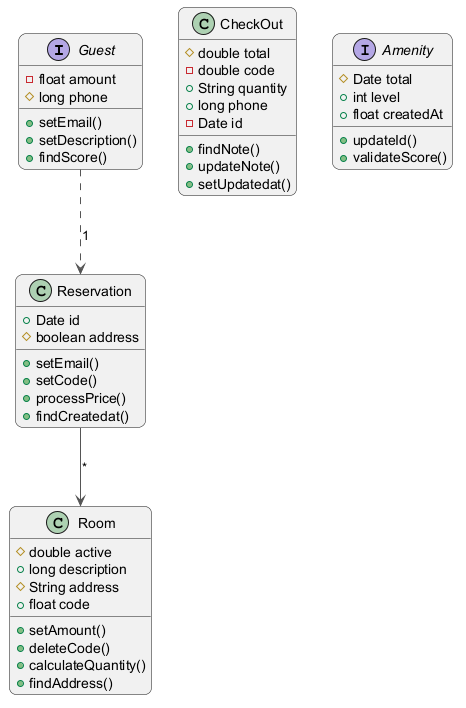

The diagram above was rendered by PlantUML. Its source (embedded in the PNG):
@startuml
skinparam backgroundColor #FFFFFF
skinparam roundCorner 15
skinparam ArrowColor #555555
interface Guest {
  -float amount
  #long phone
  +setEmail()
  +setDescription()
  +findScore()
}
class CheckOut {
  #double total
  -double code
  +String quantity
  +long phone
  -Date id
  +findNote()
  +updateNote()
  +setUpdatedat()
}
interface Amenity {
  #Date total
  +int level
  +float createdAt
  +updateId()
  +validateScore()
}
class Room {
  #double active
  +long description
  #String address
  +float code
  +setAmount()
  +deleteCode()
  +calculateQuantity()
  +findAddress()
}
class Reservation {
  +Date id
  #boolean address
  +setEmail()
  +setCode()
  +processPrice()
  +findCreatedat()
}
Reservation --> Room : "*"
Guest ..> Reservation : "1"
@enduml